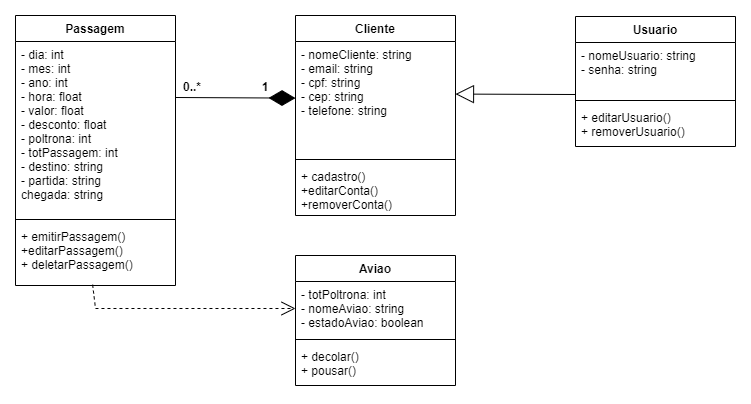

The diagram above was exported from draw.io. Its source (the exported page's mxGraphModel, read from the mxfile embedded in the PNG):
<mxGraphModel dx="1304" dy="520" grid="1" gridSize="10" guides="1" tooltips="1" connect="1" arrows="1" fold="1" page="1" pageScale="1" pageWidth="827" pageHeight="1169" math="0" shadow="0">
  <root>
    <mxCell id="0" />
    <mxCell id="1" parent="0" />
    <mxCell id="SFVDmyHGoNZlcX7MtJ8u-1" value="Cliente&#10;" style="swimlane;fontStyle=1;align=center;verticalAlign=top;childLayout=stackLayout;horizontal=1;startSize=26;horizontalStack=0;resizeParent=1;resizeParentMax=0;resizeLast=0;collapsible=1;marginBottom=0;" parent="1" vertex="1">
      <mxGeometry x="320" y="40" width="160" height="200" as="geometry">
        <mxRectangle x="320" y="80" width="100" height="30" as="alternateBounds" />
      </mxGeometry>
    </mxCell>
    <mxCell id="SFVDmyHGoNZlcX7MtJ8u-2" value="- nomeCliente: string&#10;- email: string&#10;- cpf: string&#10;- cep: string&#10;- telefone: string" style="text;strokeColor=none;fillColor=none;align=left;verticalAlign=top;spacingLeft=4;spacingRight=4;overflow=hidden;rotatable=0;points=[[0,0.5],[1,0.5]];portConstraint=eastwest;" parent="SFVDmyHGoNZlcX7MtJ8u-1" vertex="1">
      <mxGeometry y="26" width="160" height="114" as="geometry" />
    </mxCell>
    <mxCell id="SFVDmyHGoNZlcX7MtJ8u-3" value="" style="line;strokeWidth=1;fillColor=none;align=left;verticalAlign=middle;spacingTop=-1;spacingLeft=3;spacingRight=3;rotatable=0;labelPosition=right;points=[];portConstraint=eastwest;" parent="SFVDmyHGoNZlcX7MtJ8u-1" vertex="1">
      <mxGeometry y="140" width="160" height="8" as="geometry" />
    </mxCell>
    <mxCell id="SFVDmyHGoNZlcX7MtJ8u-4" value="+ cadastro()&#10;+editarConta()&#10;+removerConta()" style="text;strokeColor=none;fillColor=none;align=left;verticalAlign=top;spacingLeft=4;spacingRight=4;overflow=hidden;rotatable=0;points=[[0,0.5],[1,0.5]];portConstraint=eastwest;" parent="SFVDmyHGoNZlcX7MtJ8u-1" vertex="1">
      <mxGeometry y="148" width="160" height="52" as="geometry" />
    </mxCell>
    <mxCell id="SFVDmyHGoNZlcX7MtJ8u-5" value="Usuario&#10;" style="swimlane;fontStyle=1;align=center;verticalAlign=top;childLayout=stackLayout;horizontal=1;startSize=26;horizontalStack=0;resizeParent=1;resizeParentMax=0;resizeLast=0;collapsible=1;marginBottom=0;" parent="1" vertex="1">
      <mxGeometry x="600" y="41" width="160" height="130" as="geometry" />
    </mxCell>
    <mxCell id="SFVDmyHGoNZlcX7MtJ8u-6" value="- nomeUsuario: string&#10;- senha: string" style="text;strokeColor=none;fillColor=none;align=left;verticalAlign=top;spacingLeft=4;spacingRight=4;overflow=hidden;rotatable=0;points=[[0,0.5],[1,0.5]];portConstraint=eastwest;" parent="SFVDmyHGoNZlcX7MtJ8u-5" vertex="1">
      <mxGeometry y="26" width="160" height="54" as="geometry" />
    </mxCell>
    <mxCell id="SFVDmyHGoNZlcX7MtJ8u-7" value="" style="line;strokeWidth=1;fillColor=none;align=left;verticalAlign=middle;spacingTop=-1;spacingLeft=3;spacingRight=3;rotatable=0;labelPosition=right;points=[];portConstraint=eastwest;" parent="SFVDmyHGoNZlcX7MtJ8u-5" vertex="1">
      <mxGeometry y="80" width="160" height="8" as="geometry" />
    </mxCell>
    <mxCell id="SFVDmyHGoNZlcX7MtJ8u-8" value="+ editarUsuario()&#10;+ removerUsuario()" style="text;strokeColor=none;fillColor=none;align=left;verticalAlign=top;spacingLeft=4;spacingRight=4;overflow=hidden;rotatable=0;points=[[0,0.5],[1,0.5]];portConstraint=eastwest;" parent="SFVDmyHGoNZlcX7MtJ8u-5" vertex="1">
      <mxGeometry y="88" width="160" height="42" as="geometry" />
    </mxCell>
    <mxCell id="SFVDmyHGoNZlcX7MtJ8u-12" value="" style="endArrow=block;endSize=16;endFill=0;html=1;rounded=0;" parent="1" edge="1">
      <mxGeometry width="160" relative="1" as="geometry">
        <mxPoint x="600" y="119" as="sourcePoint" />
        <mxPoint x="480" y="118.5714285714285" as="targetPoint" />
      </mxGeometry>
    </mxCell>
    <mxCell id="SFVDmyHGoNZlcX7MtJ8u-17" value="Passagem&#10;" style="swimlane;fontStyle=1;align=center;verticalAlign=top;childLayout=stackLayout;horizontal=1;startSize=26;horizontalStack=0;resizeParent=1;resizeParentMax=0;resizeLast=0;collapsible=1;marginBottom=0;" parent="1" vertex="1">
      <mxGeometry x="40" y="40" width="160" height="270" as="geometry" />
    </mxCell>
    <mxCell id="SFVDmyHGoNZlcX7MtJ8u-18" value="- dia: int&#10;- mes: int&#10;- ano: int&#10;- hora: float&#10;- valor: float&#10;- desconto: float&#10;- poltrona: int&#10;- totPassagem: int&#10;- destino: string&#10;- partida: string&#10;chegada: string" style="text;strokeColor=none;fillColor=none;align=left;verticalAlign=top;spacingLeft=4;spacingRight=4;overflow=hidden;rotatable=0;points=[[0,0.5],[1,0.5]];portConstraint=eastwest;" parent="SFVDmyHGoNZlcX7MtJ8u-17" vertex="1">
      <mxGeometry y="26" width="160" height="174" as="geometry" />
    </mxCell>
    <mxCell id="SFVDmyHGoNZlcX7MtJ8u-19" value="" style="line;strokeWidth=1;fillColor=none;align=left;verticalAlign=middle;spacingTop=-1;spacingLeft=3;spacingRight=3;rotatable=0;labelPosition=right;points=[];portConstraint=eastwest;" parent="SFVDmyHGoNZlcX7MtJ8u-17" vertex="1">
      <mxGeometry y="200" width="160" height="8" as="geometry" />
    </mxCell>
    <mxCell id="SFVDmyHGoNZlcX7MtJ8u-20" value="+ emitirPassagem()&#10;+editarPassagem()&#10;+ deletarPassagem()" style="text;strokeColor=none;fillColor=none;align=left;verticalAlign=top;spacingLeft=4;spacingRight=4;overflow=hidden;rotatable=0;points=[[0,0.5],[1,0.5]];portConstraint=eastwest;" parent="SFVDmyHGoNZlcX7MtJ8u-17" vertex="1">
      <mxGeometry y="208" width="160" height="62" as="geometry" />
    </mxCell>
    <mxCell id="SFVDmyHGoNZlcX7MtJ8u-22" value="Aviao" style="swimlane;fontStyle=1;align=center;verticalAlign=top;childLayout=stackLayout;horizontal=1;startSize=26;horizontalStack=0;resizeParent=1;resizeParentMax=0;resizeLast=0;collapsible=1;marginBottom=0;" parent="1" vertex="1">
      <mxGeometry x="320" y="280" width="160" height="130" as="geometry" />
    </mxCell>
    <mxCell id="SFVDmyHGoNZlcX7MtJ8u-23" value="- totPoltrona: int&#10;- nomeAviao: string&#10;- estadoAviao: boolean" style="text;strokeColor=none;fillColor=none;align=left;verticalAlign=top;spacingLeft=4;spacingRight=4;overflow=hidden;rotatable=0;points=[[0,0.5],[1,0.5]];portConstraint=eastwest;" parent="SFVDmyHGoNZlcX7MtJ8u-22" vertex="1">
      <mxGeometry y="26" width="160" height="54" as="geometry" />
    </mxCell>
    <mxCell id="SFVDmyHGoNZlcX7MtJ8u-24" value="" style="line;strokeWidth=1;fillColor=none;align=left;verticalAlign=middle;spacingTop=-1;spacingLeft=3;spacingRight=3;rotatable=0;labelPosition=right;points=[];portConstraint=eastwest;" parent="SFVDmyHGoNZlcX7MtJ8u-22" vertex="1">
      <mxGeometry y="80" width="160" height="8" as="geometry" />
    </mxCell>
    <mxCell id="SFVDmyHGoNZlcX7MtJ8u-25" value="+ decolar()&#10;+ pousar()" style="text;strokeColor=none;fillColor=none;align=left;verticalAlign=top;spacingLeft=4;spacingRight=4;overflow=hidden;rotatable=0;points=[[0,0.5],[1,0.5]];portConstraint=eastwest;" parent="SFVDmyHGoNZlcX7MtJ8u-22" vertex="1">
      <mxGeometry y="88" width="160" height="42" as="geometry" />
    </mxCell>
    <mxCell id="SFVDmyHGoNZlcX7MtJ8u-30" value="" style="endArrow=diamondThin;endFill=1;endSize=24;html=1;rounded=0;" parent="1" target="SFVDmyHGoNZlcX7MtJ8u-2" edge="1">
      <mxGeometry width="160" relative="1" as="geometry">
        <mxPoint x="200" y="122" as="sourcePoint" />
        <mxPoint x="350" y="90" as="targetPoint" />
        <Array as="points" />
      </mxGeometry>
    </mxCell>
    <mxCell id="y6jQ9Vp8TNAD_AA6hFXw-1" value="1" style="text;align=center;fontStyle=1;verticalAlign=middle;spacingLeft=3;spacingRight=3;strokeColor=none;rotatable=0;points=[[0,0.5],[1,0.5]];portConstraint=eastwest;" parent="1" vertex="1">
      <mxGeometry x="250" y="98" width="80" height="26" as="geometry" />
    </mxCell>
    <mxCell id="y6jQ9Vp8TNAD_AA6hFXw-2" value="0..*" style="text;align=center;fontStyle=1;verticalAlign=middle;spacingLeft=3;spacingRight=3;strokeColor=none;rotatable=0;points=[[0,0.5],[1,0.5]];portConstraint=eastwest;" parent="1" vertex="1">
      <mxGeometry x="177" y="98" width="80" height="26" as="geometry" />
    </mxCell>
    <mxCell id="y6jQ9Vp8TNAD_AA6hFXw-8" value="" style="endArrow=open;endSize=12;dashed=1;html=1;rounded=0;exitX=0.482;exitY=0.986;exitDx=0;exitDy=0;exitPerimeter=0;" parent="1" source="SFVDmyHGoNZlcX7MtJ8u-20" edge="1" target="SFVDmyHGoNZlcX7MtJ8u-23">
      <mxGeometry x="-0.3105" y="61" width="160" relative="1" as="geometry">
        <mxPoint x="39.99999999999977" y="359.4040000000001" as="sourcePoint" />
        <mxPoint x="120" y="360" as="targetPoint" />
        <mxPoint y="-1" as="offset" />
        <Array as="points">
          <mxPoint x="120" y="333" />
        </Array>
      </mxGeometry>
    </mxCell>
  </root>
</mxGraphModel>